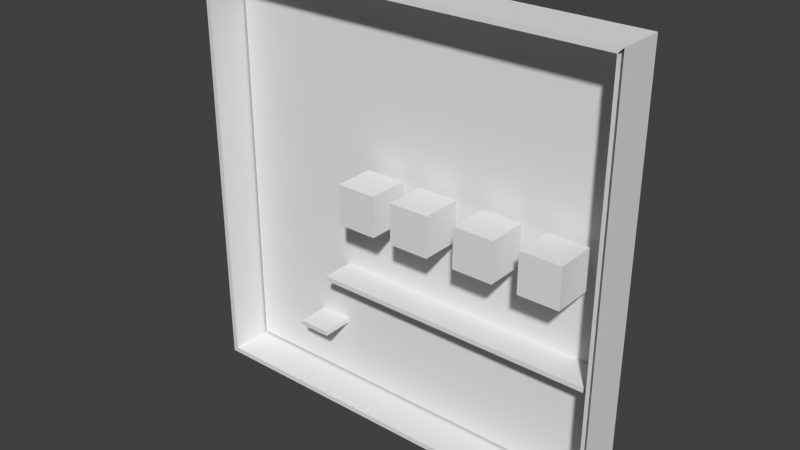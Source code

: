 # Source: 2-livello_quiz.blend  (saved by Blender 2.76.0; exported with 4.5.12 LTS)
import bpy
from mathutils import Matrix  # noqa: F401  (used for matrix-valued properties, if any)

bpy.ops.wm.read_factory_settings(use_empty=True)
scene = bpy.context.scene
scene.name = 'Scene'

# ---- collections
col_collection_1 = bpy.data.collections.new('Collection 1'); scene.collection.children.link(col_collection_1)

# ---- materials (node trees are filled in below, after node groups)
mat_material = bpy.data.materials.new('Material')
mat_material.alpha_threshold = 0.0
mat_material.use_transparent_shadow = False
mat_material.roughness = 0.5
mat_material.line_color = (0.0, 0.0, 0.0, 1.0)

# ---- material node trees

# ---- world
world_world = bpy.data.worlds.new('World'); scene.world = world_world
world_world.color = (0.05088, 0.05088, 0.05088)
world_world.use_sun_shadow = False
world_world.sun_shadow_jitter_overblur = 0.0
world_world.cycles.sampling_method = 'MANUAL'
world_world.cycles.sample_map_resolution = 256

# ---- meshes
me_cube_009 = bpy.data.meshes.new('Cube.009')
me_cube_009.from_pydata([(0.7297, -1.196, -0.006849), (-0.7297, -1.196, -0.006849), (0.7297, 8.4, -0.006849), (-0.7297, 8.4, -0.006849), (0.7117, -1.196, -0.01878), (-0.7117, -1.196, -0.01878), (0.7117, 8.4, -0.01878), (-0.7117, 8.4, -0.01878)], [], [(0, 2, 3, 1), (4, 5, 7, 6), (3, 2, 6, 7), (0, 1, 5, 4)])
_uv = me_cube_009.uv_layers.new(name='UVMap')
_uv.uv.foreach_set('vector', [0.3978, 0.3232, 0.3978, 0.2255, 0.992, 0.2255, 0.992, 0.3232, 0.4052, 0.3232, 0.9847, 0.3232, 0.9847, 0.2255, 0.4052, 0.2255, -0.1481, -0.2052, 0.2187, -0.2052, 0.2142, -0.2082, -0.1436, -0.2082, 0.2187, -0.2052, -0.1481, -0.2052, -0.1436, -0.2082, 0.2142, -0.2082])
me_cube_009.materials.append(mat_material)
me_cube_009.use_remesh_preserve_volume = False
me_cube_009.use_remesh_preserve_attributes = False
me_cube_009.use_mirror_vertex_groups = False
me_cube_009.update()
me_cube_007 = bpy.data.meshes.new('Cube.007')
me_cube_007.from_pydata([(0.7297, -1.196, -0.973), (0.7297, -1.196, -0.006849), (0.7297, 8.4, -0.973), (0.7297, 8.4, -0.006849), (0.7117, -1.196, -0.9611), (0.7117, -1.196, -0.01878), (0.7117, 8.4, -0.9611), (0.7117, 8.4, -0.01878)], [], [(0, 2, 3, 1), (4, 5, 7, 6)])
_uv = me_cube_007.uv_layers.new(name='UVMap')
_uv.uv.foreach_set('vector', [0.4221, 0.2122, 0.3844, 0.2122, 0.3844, 0.7245, 0.4221, 0.7245, 0.4221, 0.2185, 0.4221, 0.7182, 0.3844, 0.7182, 0.3844, 0.2185])
me_cube_007.materials.append(mat_material)
me_cube_007.use_remesh_preserve_volume = False
me_cube_007.use_remesh_preserve_attributes = False
me_cube_007.use_mirror_vertex_groups = False
me_cube_007.update()
me_cube_006 = bpy.data.meshes.new('Cube.006')
me_cube_006.from_pydata([(-0.7297, -1.196, -0.973), (-0.7297, -1.196, -0.006849), (-0.7297, 8.4, -0.973), (-0.7297, 8.4, -0.006849), (-0.7117, -1.196, -0.9611), (-0.7117, -1.196, -0.01878), (-0.7117, 8.4, -0.9611), (-0.7117, 8.4, -0.01878)], [], [(1, 3, 2, 0), (5, 4, 6, 7)])
_uv = me_cube_006.uv_layers.new(name='UVMap')
_uv.uv.foreach_set('vector', [0.4221, 0.7245, 0.3844, 0.7245, 0.3844, 0.2122, 0.4221, 0.2122, 0.4221, 0.7182, 0.4221, 0.2185, 0.3844, 0.2185, 0.3844, 0.7182])
me_cube_006.materials.append(mat_material)
me_cube_006.use_remesh_preserve_volume = False
me_cube_006.use_remesh_preserve_attributes = False
me_cube_006.use_mirror_vertex_groups = False
me_cube_006.update()
me_cube_005 = bpy.data.meshes.new('Cube.005')
me_cube_005.from_pydata([(-1.0, -1.0, 0.03329), (-1.0, -1.0, 2.033), (-1.0, 1.0, 0.03329), (-1.0, 1.0, 2.033), (1.0, -1.0, 0.03329), (1.0, -1.0, 2.033), (1.0, 1.0, 0.03329), (1.0, 1.0, 2.033)], [], [(1, 3, 2, 0), (3, 7, 6, 2), (7, 5, 4, 6), (5, 1, 0, 4), (0, 2, 6, 4), (5, 7, 3, 1)])
_uv = me_cube_005.uv_layers.new(name='UVMap')
_uv.uv.foreach_set('vector', [0.5118, 0.384, 1.134, 0.384, 1.134, 0.5248, 0.5118, 0.5248, 0.0, 0.0, 0.0, 0.0, 0.0, 0.0, 0.0, 0.0, 0.9999, 0.6271, 9.999e-05, 0.6271, 0.0001, 0.5019, 0.9999, 0.5019, -0.1101, 0.384, 0.5118, 0.384, 0.5118, 0.5248, -0.1101, 0.5248, 0.0, 0.0, 0.0, 0.0, 0.0, 0.0, 0.0, 0.0, 0.2664, 1.0, 0.2664, 0.0, 0.7548, 0.0, 0.7548, 1.0])
me_cube_005.use_remesh_preserve_volume = False
me_cube_005.use_remesh_preserve_attributes = False
me_cube_005.use_mirror_vertex_groups = False
me_cube_005.update()
me_cube_004 = bpy.data.meshes.new('Cube.004')
me_cube_004.from_pydata([(-1.0, -1.0, 0.03329), (-1.0, -1.0, 2.033), (-1.0, 1.0, 0.03329), (-1.0, 1.0, 2.033), (1.0, -1.0, 0.03329), (1.0, -1.0, 2.033), (1.0, 1.0, 0.03329), (1.0, 1.0, 2.033)], [], [(1, 3, 2, 0), (3, 7, 6, 2), (7, 5, 4, 6), (5, 1, 0, 4), (0, 2, 6, 4), (5, 7, 3, 1)])
_uv = me_cube_004.uv_layers.new(name='UVMap')
_uv.uv.foreach_set('vector', [0.5, 0.5996, 0.8068, 0.5996, 0.8068, 0.6895, 0.5, 0.6895, 0.0, 0.0, 0.0, 0.0, 0.0, 0.0, 0.0, 0.0, 0.9999, 0.6396, 9.999e-05, 0.6396, 0.0001, 0.4916, 0.9999, 0.4916, 0.1932, 0.5996, 0.5, 0.5996, 0.5, 0.6895, 0.1932, 0.6895, 0.0, 0.0, 0.0, 0.0, 0.0, 0.0, 0.0, 0.0, 0.0, 0.0, 0.0, 0.0, 0.0, 0.0, 0.0, 0.0])
me_cube_004.use_remesh_preserve_volume = False
me_cube_004.use_remesh_preserve_attributes = False
me_cube_004.use_mirror_vertex_groups = False
me_cube_004.update()
me_cube_003 = bpy.data.meshes.new('Cube.003')
me_cube_003.from_pydata([(1.0, 1.0, -1.0), (1.0, 1.0, 1.0), (1.0, -1.0, -1.0), (1.0, -1.0, 1.0), (-1.0, 1.0, -1.0), (-1.0, 1.0, 1.0), (-1.0, -1.0, -1.0), (-1.0, -1.0, 1.0)], [], [(1, 3, 2, 0), (3, 7, 6, 2), (7, 5, 4, 6), (5, 1, 0, 4), (0, 2, 6, 4), (5, 7, 3, 1)])
_uv = me_cube_003.uv_layers.new(name='UVMap')
_uv.uv.foreach_set('vector', [0.1935, 0.1473, 0.1104, 0.1473, 0.1104, 0.2304, 0.1935, 0.2304, 0.1543, 0.1128, 0.2374, 0.1128, 0.2374, 0.02969, 0.1543, 0.02969, 0.1935, 0.1473, 0.2766, 0.1473, 0.2766, 0.2304, 0.1935, 0.2304, 0.9999, 0.9999, 9.998e-05, 0.9999, 0.0001, 9.998e-05, 0.9999, 9.998e-05, 0.1799, 0.1811, 0.1799, 0.098, 0.0968, 0.098, 0.0968, 0.1811, 0.1799, 0.1811, 0.1799, 0.098, 0.263, 0.098, 0.263, 0.1811])
me_cube_003.use_remesh_preserve_volume = False
me_cube_003.use_remesh_preserve_attributes = False
me_cube_003.use_mirror_vertex_groups = False
me_cube_003.update()
me_cube_002 = bpy.data.meshes.new('Cube.002')
me_cube_002.from_pydata([(1.0, 1.0, -1.0), (1.0, 1.0, 1.0), (1.0, -1.0, -1.0), (1.0, -1.0, 1.0), (-1.0, 1.0, -1.0), (-1.0, 1.0, 1.0), (-1.0, -1.0, -1.0), (-1.0, -1.0, 1.0)], [], [(1, 3, 2, 0), (3, 7, 6, 2), (7, 5, 4, 6), (5, 1, 0, 4), (0, 2, 6, 4), (5, 7, 3, 1)])
_uv = me_cube_002.uv_layers.new(name='UVMap')
_uv.uv.foreach_set('vector', [0.1163, 0.1488, 0.03324, 0.1488, 0.03324, 0.2319, 0.1163, 0.2319, 0.1027, 0.1488, 0.01963, 0.1488, 0.01963, 0.2319, 0.1027, 0.2319, 0.1163, 0.1488, 0.1994, 0.1488, 0.1994, 0.2319, 0.1163, 0.2319, 0.9999, 0.9999, 9.998e-05, 0.9999, 0.0001, 9.998e-05, 0.9999, 9.998e-05, 0.1027, 0.1827, 0.1027, 0.09958, 0.01963, 0.09958, 0.01963, 0.1827, 0.1027, 0.1827, 0.1027, 0.09958, 0.1858, 0.09958, 0.1858, 0.1827])
me_cube_002.use_remesh_preserve_volume = False
me_cube_002.use_remesh_preserve_attributes = False
me_cube_002.use_mirror_vertex_groups = False
me_cube_002.update()
me_cube_001 = bpy.data.meshes.new('Cube.001')
me_cube_001.from_pydata([(1.0, 1.0, -1.0), (1.0, 1.0, 1.0), (1.0, -1.0, -1.0), (1.0, -1.0, 1.0), (-1.0, 1.0, -1.0), (-1.0, 1.0, 1.0), (-1.0, -1.0, -1.0), (-1.0, -1.0, 1.0)], [], [(1, 3, 2, 0), (3, 7, 6, 2), (7, 5, 4, 6), (5, 1, 0, 4), (0, 2, 6, 4), (5, 7, 3, 1)])
_uv = me_cube_001.uv_layers.new(name='UVMap')
_uv.uv.foreach_set('vector', [0.3906, 0.09962, 0.3075, 0.09962, 0.3075, 0.1827, 0.3906, 0.1827, 0.1691, 0.1472, 0.2522, 0.1472, 0.2522, 0.06414, 0.1691, 0.06414, 0.3906, 0.09962, 0.4737, 0.09962, 0.4737, 0.1827, 0.3906, 0.1827, 0.9999, 0.9999, 9.998e-05, 0.9999, 0.0001, 9.998e-05, 0.9999, 9.998e-05, 0.377, 0.1335, 0.377, 0.05036, 0.2939, 0.05036, 0.2939, 0.1335, 0.377, 0.1335, 0.377, 0.05036, 0.4601, 0.05036, 0.4601, 0.1335])
me_cube_001.use_remesh_preserve_volume = False
me_cube_001.use_remesh_preserve_attributes = False
me_cube_001.use_mirror_vertex_groups = False
me_cube_001.update()
me_cube_083 = bpy.data.meshes.new('Cube.083')
me_cube_083.from_pydata([(1.0, 1.0, -1.0), (1.0, 1.0, 1.0), (1.0, -1.0, -1.0), (1.0, -1.0, 1.0), (-1.0, 1.0, -1.0), (-1.0, 1.0, 1.0), (-1.0, -1.0, -1.0), (-1.0, -1.0, 1.0)], [], [(1, 3, 2, 0), (3, 7, 6, 2), (7, 5, 4, 6), (5, 1, 0, 4), (0, 2, 6, 4), (5, 7, 3, 1)])
_uv = me_cube_083.uv_layers.new(name='UVMap')
_uv.uv.foreach_set('vector', [0.3786, 0.08131, 0.2955, 0.08131, 0.2955, 0.1644, 0.3786, 0.1644, 0.1691, 0.1472, 0.2522, 0.1472, 0.2522, 0.06414, 0.1691, 0.06414, 0.3786, 0.08131, 0.4617, 0.08131, 0.4617, 0.1644, 0.3786, 0.1644, 0.9999, 0.9999, 9.998e-05, 0.9999, 0.0001, 9.998e-05, 0.9999, 9.998e-05, 0.365, 0.1152, 0.365, 0.03205, 0.2819, 0.03205, 0.2819, 0.1152, 0.365, 0.1152, 0.365, 0.03205, 0.4481, 0.03205, 0.4481, 0.1152])
me_cube_083.use_remesh_preserve_volume = False
me_cube_083.use_remesh_preserve_attributes = False
me_cube_083.use_mirror_vertex_groups = False
me_cube_083.update()
me_plane = bpy.data.meshes.new('Plane')
me_plane.from_pydata([(-1.0, -1.0, 0.0), (1.0, -1.0, 0.0), (-1.0, 1.0, 0.0), (1.0, 1.0, 0.0)], [], [(0, 1, 3, 2)])
_uv = me_plane.uv_layers.new(name='UVMap')
_uv.uv.foreach_set('vector', [1.0, 1.0, 0.0, 1.0, 0.0, 0.0, 1.0, 0.0])
_ca = me_plane.color_attributes.new('Col', 'BYTE_COLOR', 'CORNER')
_ca.data.foreach_set('color', [1.0, 1.0, 1.0, 1.0, 1.0, 1.0, 1.0, 1.0, 1.0, 1.0, 1.0, 1.0, 1.0, 1.0, 1.0, 1.0])
me_plane.use_remesh_preserve_volume = False
me_plane.use_remesh_preserve_attributes = False
me_plane.use_mirror_vertex_groups = False
me_plane.update()
me_cube_080 = bpy.data.meshes.new('Cube.080')
me_cube_080.from_pydata([(-1.0, -1.0, 0.03329), (-1.0, -1.0, 2.033), (-1.0, 1.0, 0.03329), (-1.0, 1.0, 2.033), (1.0, -1.0, 0.03329), (1.0, -1.0, 2.033), (1.0, 1.0, 0.03329), (1.0, 1.0, 2.033)], [], [(1, 3, 2, 0), (3, 7, 6, 2), (7, 5, 4, 6), (5, 1, 0, 4), (0, 2, 6, 4), (5, 7, 3, 1)])
_uv = me_cube_080.uv_layers.new(name='UVMap')
_uv.uv.foreach_set('vector', [0.5, 0.5996, 3.608, 0.5996, 3.608, 0.6895, 0.5, 0.6895, 0.0, 0.0, 0.0, 0.0, 0.0, 0.0, 0.0, 0.0, 0.0, 0.0, 0.0, 0.0, 0.0, 0.0, 0.0, 0.0, -2.608, 0.5996, 0.5, 0.5996, 0.5, 0.6895, -2.608, 0.6895, 0.0, 0.0, 0.0, 0.0, 0.0, 0.0, 0.0, 0.0, 0.0, 0.0, 0.0, 0.0, 0.0, 0.0, 0.0, 0.0])
me_cube_080.use_remesh_preserve_volume = False
me_cube_080.use_remesh_preserve_attributes = False
me_cube_080.use_mirror_vertex_groups = False
me_cube_080.update()
me_cube_079 = bpy.data.meshes.new('Cube.079')
me_cube_079.from_pydata([(-1.0, -1.0, 0.03329), (-1.0, -1.0, 2.033), (-1.0, 1.0, 0.03329), (-1.0, 1.0, 2.033), (1.0, -1.0, 0.03329), (1.0, -1.0, 2.033), (1.0, 1.0, 0.03329), (1.0, 1.0, 2.033)], [], [(1, 3, 2, 0), (3, 7, 6, 2), (7, 5, 4, 6), (5, 1, 0, 4), (0, 2, 6, 4), (5, 7, 3, 1)])
_uv = me_cube_079.uv_layers.new(name='UVMap')
_uv.uv.foreach_set('vector', [0.5118, 0.384, 6.584, 0.384, 6.584, 0.5248, 0.5118, 0.5248, 0.0, 0.0, 0.0, 0.0, 0.0, 0.0, 0.0, 0.0, 0.0, 0.0, 0.0, 0.0, 0.0, 0.0, 0.0, 0.0, -5.56, 0.384, 0.5118, 0.384, 0.5118, 0.5248, -5.56, 0.5248, 0.0, 0.0, 0.0, 0.0, 0.0, 0.0, 0.0, 0.0, -1.884, 1.0, -1.884, -2.98e-08, 2.884, 0.0, 2.884, 1.0])
me_cube_079.use_remesh_preserve_volume = False
me_cube_079.use_remesh_preserve_attributes = False
me_cube_079.use_mirror_vertex_groups = False
me_cube_079.update()
me_cube_078 = bpy.data.meshes.new('Cube.078')
me_cube_078.from_pydata([(0.7297, -1.196, -0.973), (-0.7297, -1.196, -0.973), (0.7297, 8.4, -0.973), (-0.7297, 8.4, -0.973), (0.7117, -1.196, -0.9611), (-0.7117, -1.196, -0.9611), (0.7117, 8.4, -0.9611), (-0.7117, 8.4, -0.9611)], [], [(1, 3, 2, 0), (5, 4, 6, 7), (2, 3, 7, 6), (1, 0, 4, 5)])
_uv = me_cube_078.uv_layers.new(name='UVMap')
_uv.uv.foreach_set('vector', [0.992, 0.3232, 0.992, 0.2255, 0.3978, 0.2255, 0.3978, 0.3232, 0.9847, 0.3232, 0.4052, 0.3232, 0.4052, 0.2255, 0.9847, 0.2255, 0.2187, -0.4481, -0.1481, -0.4481, -0.1436, -0.4451, 0.2142, -0.4451, -0.1481, -0.4481, 0.2187, -0.4481, 0.2142, -0.4451, -0.1436, -0.4451])
me_cube_078.materials.append(mat_material)
me_cube_078.use_remesh_preserve_volume = False
me_cube_078.use_remesh_preserve_attributes = False
me_cube_078.use_mirror_vertex_groups = False
me_cube_078.update()

# ---- objects
ob_cube_011 = bpy.data.objects.new('Cube.011', me_cube_009)
ob_cube_009 = bpy.data.objects.new('Cube.009', me_cube_007)
ob_cube_008 = bpy.data.objects.new('Cube.008', me_cube_006)
ob_cube_007 = bpy.data.objects.new('Cube.007', me_cube_005)
ob_cube_006 = bpy.data.objects.new('Cube.006', me_cube_004)
ob_cube_005 = bpy.data.objects.new('Cube.005', me_cube_003)
ob_cube_003 = bpy.data.objects.new('Cube.003', me_cube_002)
ob_cube_002 = bpy.data.objects.new('Cube.002', me_cube_001)
ob_cube_004 = bpy.data.objects.new('Cube.004', me_cube_083)
ob_plane = bpy.data.objects.new('Plane', me_plane)
ob_cube_001 = bpy.data.objects.new('Cube.001', me_cube_080)
ob_cube_000 = bpy.data.objects.new('Cube.000', me_cube_079)
ob_cube_039 = bpy.data.objects.new('Cube.039', me_cube_078)

# ---- transforms, parenting, visibility, modifiers, constraints
ob_cube_011.location = (0.0, -76.94, 0.0)
ob_cube_011.scale = (-60.0, -1.0, 90.0)
ob_cube_011.lock_rotations_4d = False
ob_cube_011.empty_display_type = 'ARROWS'
ob_cube_011.lineart.crease_threshold = 0.0
ob_cube_009.location = (0.0, -76.94, 0.0)
ob_cube_009.scale = (-60.0, -1.0, 90.0)
ob_cube_009.lock_rotations_4d = False
ob_cube_009.empty_display_type = 'ARROWS'
ob_cube_009.lineart.crease_threshold = 0.0
ob_cube_008.location = (0.0, -76.94, 0.0)
ob_cube_008.scale = (-60.0, -1.0, 90.0)
ob_cube_008.lock_rotations_4d = False
ob_cube_008.empty_display_type = 'ARROWS'
ob_cube_008.lineart.crease_threshold = 0.0
ob_cube_007.location = (-20.73, -80.06, -73.44)
ob_cube_007.scale = (3.347, 3.495, 0.25)
ob_cube_007.lineart.crease_threshold = 0.0
ob_cube_006.location = (-20.73, -80.06, -73.94)
ob_cube_006.scale = (3.347, 3.495, 0.25)
ob_cube_006.lineart.crease_threshold = 0.0
ob_cube_005.location = (-5.578, -82.86, -40.95)
ob_cube_005.scale = (-4.082, -4.082, 4.082)
ob_cube_005.lineart.crease_threshold = 0.0
ob_cube_003.location = (6.475, -82.86, -40.95)
ob_cube_003.scale = (-4.082, -4.082, 4.082)
ob_cube_003.lineart.crease_threshold = 0.0
ob_cube_002.location = (20.25, -82.86, -40.95)
ob_cube_002.scale = (-4.082, -4.082, 4.082)
ob_cube_002.lineart.crease_threshold = 0.0
ob_cube_004.location = (33.47, -82.86, -40.95)
ob_cube_004.scale = (-4.082, -4.082, 4.082)
ob_cube_004.lineart.crease_threshold = 0.0
ob_plane.location = (0.0, -76.94, -43.8)
ob_plane.rotation_euler = (-1.571, -0.0, 0.0)
ob_plane.scale = (-42.27, 42.27, -42.27)
ob_plane.lineart.crease_threshold = 0.0
ob_cube_001.location = (13.02, -80.06, -60.94)
ob_cube_001.scale = (29.9, 3.495, 0.25)
ob_cube_001.lineart.crease_threshold = 0.0
ob_cube_000.location = (13.02, -80.06, -60.44)
ob_cube_000.scale = (29.9, 3.495, 0.25)
ob_cube_000.lineart.crease_threshold = 0.0
ob_cube_039.location = (0.0, -76.94, 0.0)
ob_cube_039.scale = (-60.0, -1.0, 90.0)
ob_cube_039.lock_rotations_4d = False
ob_cube_039.empty_display_type = 'ARROWS'
ob_cube_039.lineart.crease_threshold = 0.0

# ---- collection membership
col_collection_1.objects.link(ob_cube_011)
col_collection_1.objects.link(ob_cube_009)
col_collection_1.objects.link(ob_cube_008)
col_collection_1.objects.link(ob_cube_007)
col_collection_1.objects.link(ob_cube_006)
col_collection_1.objects.link(ob_cube_005)
col_collection_1.objects.link(ob_cube_003)
col_collection_1.objects.link(ob_cube_002)
col_collection_1.objects.link(ob_cube_004)
col_collection_1.objects.link(ob_plane)
col_collection_1.objects.link(ob_cube_001)
col_collection_1.objects.link(ob_cube_000)
col_collection_1.objects.link(ob_cube_039)

# ---- scene / render settings (as saved in the file)
scene.frame_start = 1; scene.frame_end = 250; scene.frame_set(1)
scene.render.engine = 'BLENDER_EEVEE_NEXT'
scene.render.resolution_percentage = 50
scene.render.dither_intensity = 0.0
scene.cycles.use_denoising = False
scene.cycles.samples = 10
scene.cycles.sampling_pattern = 'TABULATED_SOBOL'
scene.cycles.light_sampling_threshold = 0.0
scene.cycles.use_adaptive_sampling = False
scene.cycles.use_light_tree = False
scene.cycles.blur_glossy = 0.0
scene.cycles.pixel_filter_type = 'GAUSSIAN'
scene.cycles.sample_clamp_indirect = 0.0
scene.view_settings.view_transform = 'Standard'
bpy.context.view_layer.update()

# ---- added for rendering (the .blend has no active camera and no usable light): camera, sun
cam_auto = bpy.data.cameras.new('AutoCamera')
cam_auto.lens = 50.0
cam_auto.sensor_width = 36.0
cam_auto.clip_end = 2012.07
ob_auto_camera = bpy.data.objects.new('AutoCamera', cam_auto)
scene.collection.objects.link(ob_auto_camera)
ob_auto_camera.location = (114.649, -218.923, 47.6254)
ob_auto_camera.rotation_euler = (1.09748, -7.21219e-08, 0.694738)
scene.camera = ob_auto_camera
light_auto_sun = bpy.data.lights.new('AutoSun', 'SUN')
light_auto_sun.energy = 3.0
light_auto_sun.angle = 0.0523599
ob_auto_sun = bpy.data.objects.new('AutoSun', light_auto_sun)
scene.collection.objects.link(ob_auto_sun)
ob_auto_sun.rotation_euler = (0.872665, 0.174533, 0.523599)
bpy.context.view_layer.update()
